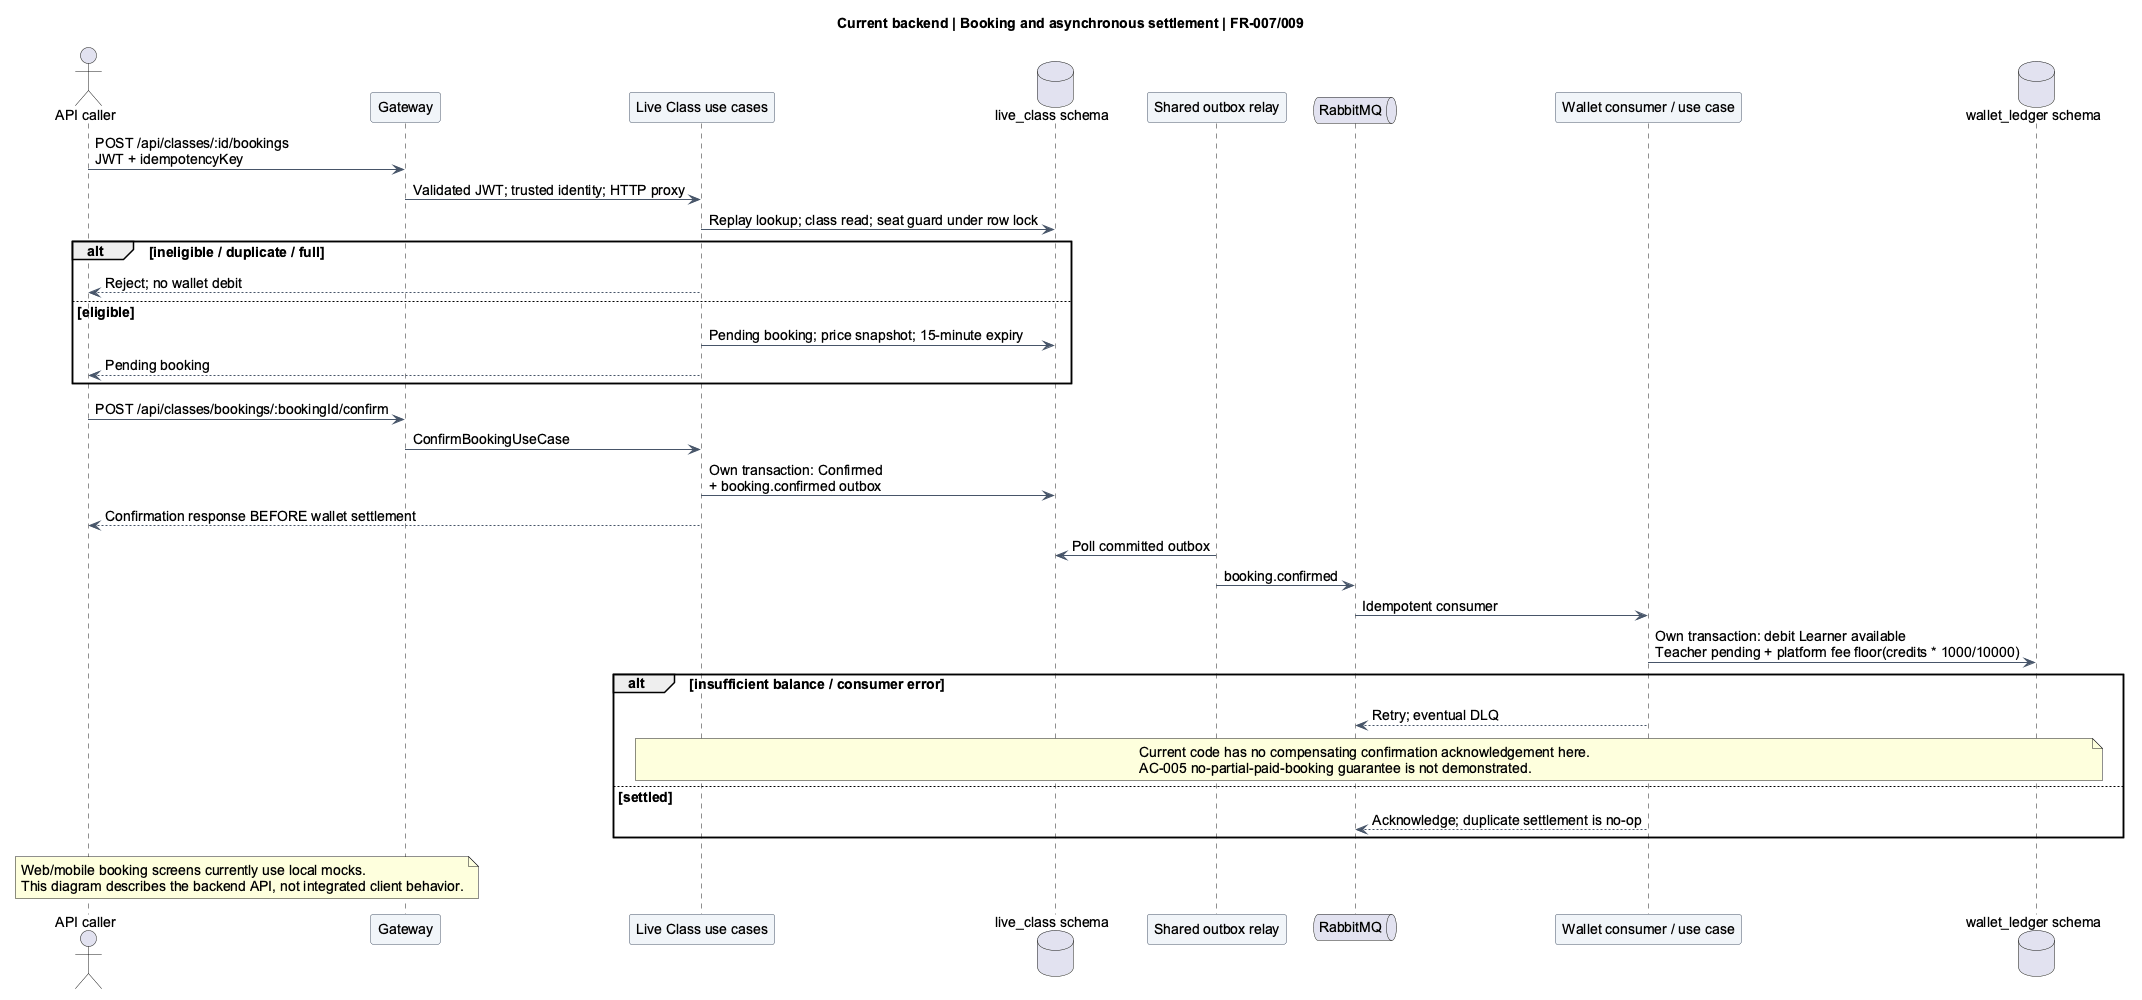

The diagram above was rendered by PlantUML. Its source (embedded in the PNG):
@startuml
title Current backend | Booking and asynchronous settlement | FR-007/009
skinparam backgroundColor #FFFFFF
skinparam shadowing false
skinparam defaultFontName Arial
skinparam defaultFontSize 14
skinparam ArrowColor #475569
skinparam sequenceParticipantBackgroundColor #F1F5F9
skinparam sequenceParticipantBorderColor #475569
skinparam activityBackgroundColor #F1F5F9
skinparam activityBorderColor #475569
skinparam stateBackgroundColor #F1F5F9
skinparam stateBorderColor #475569
actor "API caller" as U
participant Gateway as G
participant "Live Class use cases" as C
database "live_class schema" as D
participant "Shared outbox relay" as E
queue RabbitMQ as Q
participant "Wallet consumer / use case" as W
database "wallet_ledger schema" as WD
U -> G: POST /api/classes/:id/bookings\nJWT + idempotencyKey
G -> C: Validated JWT; trusted identity; HTTP proxy
C -> D: Replay lookup; class read; seat guard under row lock
alt ineligible / duplicate / full
 C --> U: Reject; no wallet debit
else eligible
 C -> D: Pending booking; price snapshot; 15-minute expiry
 C --> U: Pending booking
end
U -> G: POST /api/classes/bookings/:bookingId/confirm
G -> C: ConfirmBookingUseCase
C -> D: Own transaction: Confirmed\n+ booking.confirmed outbox
C --> U: Confirmation response BEFORE wallet settlement
E -> D: Poll committed outbox
E -> Q: booking.confirmed
Q -> W: Idempotent consumer
W -> WD: Own transaction: debit Learner available\nTeacher pending + platform fee floor(credits * 1000/10000)
alt insufficient balance / consumer error
 W --> Q: Retry; eventual DLQ
 note over C,WD
 Current code has no compensating confirmation acknowledgement here.
 AC-005 no-partial-paid-booking guarantee is not demonstrated.
 end note
else settled
 W --> Q: Acknowledge; duplicate settlement is no-op
end
note over U,G: Web/mobile booking screens currently use local mocks.\nThis diagram describes the backend API, not integrated client behavior.
@enduml